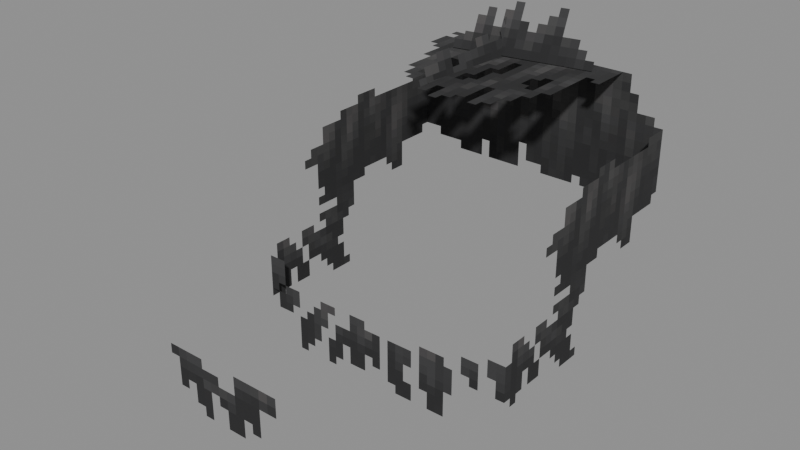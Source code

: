 # Source: Undead_Zombie_Models_Attachments_Head_Haircuts_Goatee.blend  (saved by Blender 5.0.119; exported with 4.5.12 LTS)
import bpy
from mathutils import Matrix  # noqa: F401  (used for matrix-valued properties, if any)

bpy.ops.wm.read_factory_settings(use_empty=True)
scene = bpy.context.scene
scene.name = 'Scene'

# ---- collections
col_widgets = bpy.data.collections.new('Widgets'); scene.collection.children.link(col_widgets)
col_widgets.hide_viewport = True

# ---- images (referenced by path relative to the original .blend; pixels are not part of the script)
import os
ASSET_DIR = os.environ.get("B2B_ASSET_DIR", "")  # directory of the original .blend (textures are referenced by path, not embedded)
HERE = os.path.dirname(os.path.abspath(__file__))  # packed textures are extracted next to this script under _unpacked/

def load_image(name, relpath, width, height, colorspace="sRGB"):
    """Load a texture the original file referenced (path relative to the .blend, or extracted next to this script)."""
    p = next((c for c in (os.path.join(HERE, relpath), os.path.join(ASSET_DIR, relpath)) if relpath and os.path.exists(c)), "")
    if p:
        img = bpy.data.images.load(p, check_existing=True)
        img.name = name
    else:  # same state as the original file: an image datablock whose file is absent (Cycles renders it pink)
        img = bpy.data.images.new(name, width, height)
        img.source = "FILE"
        img.filepath = "//" + (relpath or name)
    img.colorspace_settings.name = colorspace
    return img
img_image_0 = load_image('Image_0', '_unpacked/Image_0.5a11e58c.png', 64, 64, 'sRGB')

# ---- materials (node trees are filled in below, after node groups)
mat_material_0 = bpy.data.materials.new('Material_0')

# ---- material node trees
mat_material_0.use_nodes = True; mat_material_0.node_tree.nodes.clear()
_N = mat_material_0.node_tree.nodes; _L = mat_material_0.node_tree.links
n0 = _N.new('ShaderNodeBsdfPrincipled'); n0.name = 'Principled BSDF'; n0.location = (10, 300)
n0.inputs[2].default_value = 1.0
n1 = _N.new('ShaderNodeOutputMaterial'); n1.name = 'Material Output'; n1.location = (300, 300)
n2 = _N.new('NodeFrame'); n2.name = 'Frame'; n2.location = (0, 0)
n2.label = 'Alpha Clip'
n2.width = 150
n3 = _N.new('ShaderNodeMath'); n3.name = 'Math'; n3.location = (-340, -20)
n3.operation = 'SUBTRACT'
n3.inputs[0].default_value = 1.0
n4 = _N.new('ShaderNodeMath'); n4.name = 'Math.001'; n4.location = (-540, -20)
n4.operation = 'LESS_THAN'
n4.inputs[1].default_value = 0.05
n5 = _N.new('ShaderNodeTexImage'); n5.name = 'Image Texture'; n5.location = (-840, 210)
n5.label = 'BASE COLOR'
n5.image = img_image_0
n5.interpolation = 'Closest'
n5.extension = 'EXTEND'
n3.parent = n2
n4.parent = n2
_L.new(n0.outputs[0], n1.inputs[0])
_L.new(n3.outputs[0], n0.inputs[4])
_L.new(n4.outputs[0], n3.inputs[1])
_L.new(n5.outputs[0], n0.inputs[0])
_L.new(n5.outputs[1], n4.inputs[0])
n1.is_active_output = True

# ---- meshes
me_mesh_0 = bpy.data.meshes.new('Mesh_0')
me_mesh_0.from_pydata([(0.9563, -0.8365, 0.7457), (0.9563, 0.8346, 0.7479), (0.9563, -0.8341, -1.073), (0.9563, 0.837, -1.071), (-0.9563, 0.8346, 0.7479), (-0.9563, -0.8365, 0.7457), (-0.9563, 0.837, -1.071), (-0.9563, -0.8341, -1.073), (-0.9563, 0.8346, 0.7479), (0.9563, 0.8346, 0.7479), (-0.9563, -0.8365, 0.7457), (0.9563, -0.8365, 0.7457), (-0.9563, -0.8365, 0.7457), (0.9563, -0.8365, 0.7457), (-0.9563, -0.8341, -1.073), (0.9563, -0.8341, -1.073), (0.9563, 0.8346, 0.7479), (-0.9563, 0.8346, 0.7479), (0.9563, 0.837, -1.071), (-0.9563, 0.837, -1.071), (-0.5296, 0.7074, 1.08), (0.4552, 0.881, 1.08), (-0.4971, 0.5231, 0.7549), (0.4877, 0.6968, 0.7549), (-0.3002, -0.1884, 1.081), (-0.2164, 0.8077, 1.105), (-0.2032, -0.188, 0.7187), (-0.1193, 0.8082, 0.7425)], [], [(0, 2, 1), (2, 3, 1), (4, 6, 5), (6, 7, 5), (8, 10, 9), (10, 11, 9), (12, 14, 13), (14, 15, 13), (16, 18, 17), (18, 19, 17), (20, 22, 21), (22, 23, 21), (24, 26, 25), (26, 27, 25)])
_uv = me_mesh_0.uv_layers.new(name='UVMap')
_uv.uv.foreach_set('vector', [0.4688, 0.5469, 0.4688, 0.09375, 0.9062, 0.5469, 0.4688, 0.09375, 0.9062, 0.09375, 0.9062, 0.5469, 0.9062, 0.5469, 0.9062, 0.09375, 0.4688, 0.5469, 0.9062, 0.09375, 0.4688, 0.09375, 0.4688, 0.5469, 0.4688, 0.9844, 0.4688, 0.5469, 0.9375, 0.9844, 0.4688, 0.5469, 0.9375, 0.5469, 0.9375, 0.9844, 0.0, 0.5469, 0.0, 0.09375, 0.4688, 0.5469, 0.0, 0.09375, 0.4688, 0.09375, 0.4688, 0.5469, 0.4688, 1.0, 0.4688, 0.5469, 0.0, 1.0, 0.4688, 0.5469, 0.0, 0.5469, 0.0, 1.0, 0.0, 0.09375, 0.0, 0.0, 0.25, 0.09375, 0.0, 0.0, 0.25, 0.0, 0.25, 0.09375, 0.2656, 0.09375, 0.2656, 0.0, 0.5156, 0.09375, 0.2656, 0.0, 0.5156, 0.0, 0.5156, 0.09375])
me_mesh_0.materials.append(mat_material_0)
me_mesh_0.update()
me_mesh_0.normals_split_custom_set([tuple(v) for v in zip(*[iter([1.0, 7.845e-08, 0.0, 1.0, 7.845e-08, 0.0, 1.0, 7.845e-08, 0.0, 1.0, 0.0, 0.0, 1.0, 0.0, 0.0, 1.0, 0.0, 0.0, -1.0, 7.845e-08, 0.0, -1.0, 7.845e-08, 0.0, -1.0, 7.845e-08, 0.0, -1.0, 0.0, 0.0, -1.0, 0.0, 0.0, -1.0, 0.0, 0.0, 0.0, -0.001309, 1.0, 0.0, -0.001309, 1.0, 0.0, -0.001309, 1.0, 0.0, -0.001309, 1.0, 0.0, -0.001309, 1.0, 0.0, -0.001309, 1.0, 0.0, -1.0, -0.001309, 0.0, -1.0, -0.001309, 0.0, -1.0, -0.001309, 0.0, -1.0, -0.001309, 0.0, -1.0, -0.001309, 0.0, -1.0, -0.001309, 0.0, 1.0, 0.001309, 0.0, 1.0, 0.001309, 0.0, 1.0, 0.001309, 0.0, 1.0, 0.001309, 0.0, 1.0, 0.001309, 0.0, 1.0, 0.001309, 0.1505, -0.8535, 0.4989, 0.1505, -0.8535, 0.4989, 0.1505, -0.8535, 0.4989, 0.1505, -0.8535, 0.4989, 0.1505, -0.8535, 0.4989, 0.1505, -0.8535, 0.4989, 0.9623, -0.08716, 0.2577, 0.9623, -0.08716, 0.2577, 0.9623, -0.08716, 0.2577, 0.9623, -0.08716, 0.2577, 0.9623, -0.08716, 0.2577, 0.9623, -0.08716, 0.2577])] * 3)])
me_mesh_1 = bpy.data.meshes.new('Mesh_1')
me_mesh_1.from_pydata([(-0.5, -0.4626, -0.05019), (0.5, -0.4626, -0.05019), (-0.5, -0.4626, -0.4252), (0.5, -0.4626, -0.4252)], [], [(0, 2, 1), (2, 3, 1)])
_uv = me_mesh_1.uv_layers.new(name='UVMap')
_uv.uv.foreach_set('vector', [0.5156, 0.09375, 0.5156, 0.0, 0.7656, 0.09375, 0.5156, 0.0, 0.7656, 0.0, 0.7656, 0.09375])
me_mesh_1.materials.append(mat_material_0)
me_mesh_1.update()
me_mesh_1.normals_split_custom_set([tuple(v) for v in zip(*[iter([0.0, -1.0, 0.0, 0.0, -1.0, 0.0, 0.0, -1.0, 0.0, 0.0, -1.0, 0.0, 0.0, -1.0, 0.0, 0.0, -1.0, 0.0])] * 3)])
me_plane = bpy.data.meshes.new('Plane')
me_plane.from_pydata([(-1.0, -6.123e-17, -1.0), (1.0, -6.123e-17, -1.0), (-1.0, 6.123e-17, 1.0), (1.0, 6.123e-17, 1.0)], [], [(0, 1, 3, 2)])
_uv = me_plane.uv_layers.new(name='UVMap')
_uv.uv.foreach_set('vector', [0.0, 0.0, 1.0, 0.0, 1.0, 1.0, 0.0, 1.0])
me_plane.update()
me_cube = bpy.data.meshes.new('Cube')
me_cube.from_pydata([(-0.1875, 0.0, 6.238e-05), (-0.1875, 0.0, 6.244e-05), (-0.1875, 0.375, 6.238e-05), (-0.1875, 0.375, 6.244e-05), (0.8125, 0.0, 6.238e-05), (0.8125, 0.0, 6.244e-05), (0.8125, 0.375, 6.238e-05), (0.8125, 0.375, 6.244e-05)], [], [(0, 1, 3, 2), (2, 3, 7, 6), (6, 7, 5, 4), (4, 5, 1, 0), (2, 6, 4, 0), (7, 3, 1, 5)])
_uv = me_cube.uv_layers.new(name='UVMap')
_uv.uv.foreach_set('vector', [0.375, 0.0, 0.625, 0.0, 0.625, 0.25, 0.375, 0.25, 0.375, 0.25, 0.625, 0.25, 0.625, 0.5, 0.375, 0.5, 0.375, 0.5, 0.625, 0.5, 0.625, 0.75, 0.375, 0.75, 0.375, 0.75, 0.625, 0.75, 0.625, 1.0, 0.375, 1.0, 0.125, 0.5, 0.375, 0.5, 0.375, 0.75, 0.125, 0.75, 0.625, 0.5, 0.875, 0.5, 0.875, 0.75, 0.625, 0.75])
me_cube.update()
arm_armature = bpy.data.armatures.new('Armature')  # bones are not reproduced
arm_armature_001 = bpy.data.armatures.new('Armature.001')  # bones are not reproduced

# ---- objects
ob_head = bpy.data.objects.new('Head', arm_armature)
ob_mesh_0 = bpy.data.objects.new('Mesh_0', me_mesh_0)
ob_jaw = bpy.data.objects.new('Jaw', arm_armature_001)
ob_mesh_1 = bpy.data.objects.new('Mesh_1', me_mesh_1)
ob_wgt_jaw = bpy.data.objects.new('WGT-Jaw', me_plane)
ob_wgt_node = bpy.data.objects.new('WGT-Node', me_cube)

# ---- transforms, parenting, visibility, modifiers, constraints
ob_head.location = (0.0, 0.125, 5.688)
ob_head.rotation_mode = 'QUATERNION'
ob_head.rotation_quaternion = (1.0, 0.0, 0.0, 0.0)
ob_head.show_in_front = True
ob_mesh_0.parent = ob_head
ob_mesh_0.location = (0.0, 0.0, 0.0)
ob_mesh_0.rotation_mode = 'QUATERNION'
ob_mesh_0.rotation_quaternion = (1.0, 0.0, 0.0, 0.0)
_vg = ob_mesh_0.vertex_groups.new(name='Head')
_vg = ob_mesh_0.vertex_groups.new(name='HairBase')
_vg.add([0, 1, 2, 3, 4, 5, 6, 7, 8, 9, 10, 11, 12, 13, 14, 15, 16, 17, 18, 19], 1.0, 'REPLACE')
_vg = ob_mesh_0.vertex_groups.new(name='Node')
_vg.add([20, 21, 22, 23], 1.0, 'REPLACE')
_vg = ob_mesh_0.vertex_groups.new(name='Node.001')
_vg.add([24, 25, 26, 27], 1.0, 'REPLACE')
_m = ob_mesh_0.modifiers.new('Armature', 'ARMATURE')
_m.object = ob_head
ob_jaw.location = (0.0, -1.562, 5.5)
ob_jaw.rotation_mode = 'QUATERNION'
ob_jaw.rotation_quaternion = (1.0, 0.0, 0.0, 0.0)
ob_jaw.show_in_front = True
ob_mesh_1.parent = ob_jaw
ob_mesh_1.location = (0.0, 0.0, 0.0)
ob_mesh_1.rotation_mode = 'QUATERNION'
ob_mesh_1.rotation_quaternion = (1.0, 0.0, 0.0, 0.0)
_vg = ob_mesh_1.vertex_groups.new(name='Jaw')
_vg = ob_mesh_1.vertex_groups.new(name='Node')
_vg.add([0, 1, 2, 3], 1.0, 'REPLACE')
_m = ob_mesh_1.modifiers.new('Armature', 'ARMATURE')
_m.object = ob_jaw
ob_wgt_jaw.location = (0.0, 0.0, 0.0)
ob_wgt_jaw.hide_render = True
ob_wgt_node.location = (0.0, 0.0, 0.0)
ob_wgt_node.hide_render = True

# ---- collection membership
scene.collection.objects.link(ob_head)
scene.collection.objects.link(ob_mesh_0)
scene.collection.objects.link(ob_jaw)
scene.collection.objects.link(ob_mesh_1)
col_widgets.objects.link(ob_wgt_jaw)
col_widgets.objects.link(ob_wgt_node)

# ---- scene / render settings (as saved in the file)
scene.frame_start = 1; scene.frame_end = 250; scene.frame_set(1)
scene.render.engine = 'BLENDER_EEVEE_NEXT'
scene.render.bake_bias = 0.0
scene.render.bake_samples = 0
scene.cycles.sampling_pattern = 'TABULATED_SOBOL'
scene.eevee.use_volume_custom_range = False
bpy.context.view_layer.update()

# ---- added for rendering (the .blend has no active camera and no usable light): camera, sun + grey world if the file has none
cam_auto = bpy.data.cameras.new('AutoCamera')
cam_auto.lens = 50.0
cam_auto.sensor_width = 36.0
cam_auto.clip_end = 1000.0
ob_auto_camera = bpy.data.objects.new('AutoCamera', cam_auto)
scene.collection.objects.link(ob_auto_camera)
ob_auto_camera.location = (3.8801, -5.16565, 8.8075)
ob_auto_camera.rotation_euler = (1.09748, -7.21219e-08, 0.694738)
scene.camera = ob_auto_camera
light_auto_sun = bpy.data.lights.new('AutoSun', 'SUN')
light_auto_sun.energy = 3.0
light_auto_sun.angle = 0.0523599
ob_auto_sun = bpy.data.objects.new('AutoSun', light_auto_sun)
scene.collection.objects.link(ob_auto_sun)
ob_auto_sun.rotation_euler = (0.872665, 0.174533, 0.523599)
if scene.world is None:
    world_auto = bpy.data.worlds.new('AutoWorld')
    world_auto.color = (0.3, 0.3, 0.3)
    scene.world = world_auto
bpy.context.view_layer.update()
